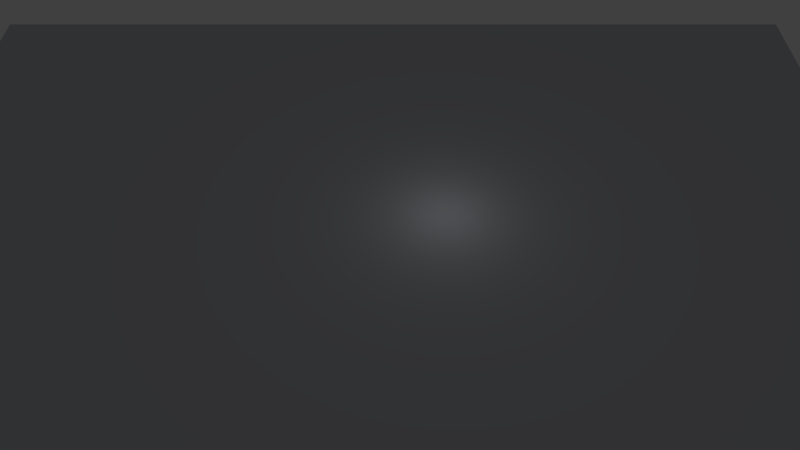 # Source: quard_old.blend  (saved by Blender 2.78.0; exported with 4.5.12 LTS)
import bpy
from mathutils import Matrix  # noqa: F401  (used for matrix-valued properties, if any)

bpy.ops.wm.read_factory_settings(use_empty=True)
scene = bpy.context.scene
scene.name = 'Scene'

# ---- collections
col_collection_1 = bpy.data.collections.new('Collection 1'); scene.collection.children.link(col_collection_1)

# ---- materials (node trees are filled in below, after node groups)
mat_material_002 = bpy.data.materials.new('Material.002')
mat_material_002.alpha_threshold = 0.0
mat_material_002.use_transparent_shadow = False
mat_material_002.diffuse_color = (0.5867, 0.5998, 0.64, 1.0)
mat_material_002.specular_color = (0.5, 0.5, 0.5)
mat_material_002.roughness = 0.5
mat_material_002.specular_intensity = 1.0

# ---- material node trees

# ---- world
world_world = bpy.data.worlds.new('World'); scene.world = world_world
world_world.color = (0.05088, 0.05088, 0.05088)
world_world.use_sun_shadow = False
world_world.sun_shadow_jitter_overblur = 0.0
world_world.cycles.sampling_method = 'MANUAL'

# ---- cameras
cam_camera = bpy.data.cameras.new('Camera')
cam_camera.clip_end = 100.0
cam_camera.lens = 35.0
cam_camera.sensor_width = 32.0
cam_camera.sensor_height = 18.0
cam_camera.ortho_scale = 7.314
cam_camera.dof.focus_distance = 0.0
cam_camera.dof.aperture_fstop = 128.0

# ---- lights
light_lamp = bpy.data.lights.new('Lamp', 'POINT')
light_lamp.transmission_factor = 0.0
light_lamp.cutoff_distance = 30.0
light_lamp.energy = 100.0
light_lamp.shadow_buffer_clip_start = 1.001
light_lamp.shadow_soft_size = 0.1
light_lamp.shadow_maximum_resolution = 0.006
light_lamp.use_absolute_resolution = True

# ---- meshes
me_plane_001 = bpy.data.meshes.new('Plane.001')
me_plane_001.from_pydata([(-44.58, 0.1792, 43.38), (42.96, 0.1792, 43.38), (42.96, 0.1792, -44.16), (-44.58, 0.1792, -44.16)], [], [(0, 1, 2, 3)])
me_plane_001.polygons.foreach_set('use_smooth', [True] * 1)
_k = set([(0, 1), (0, 3), (1, 2), (2, 3)])
me_plane_001.attributes.new('sharp_edge', 'BOOLEAN', 'EDGE').data.foreach_set('value', [ (min(e.vertices), max(e.vertices)) in _k for e in me_plane_001.edges])
_uv = me_plane_001.uv_layers.new(name='UVMap')
_uv.uv.foreach_set('vector', [-4.884, -4.884, 5.884, -4.884, 5.884, 5.884, -4.884, 5.884])
me_plane_001.materials.append(mat_material_002)
me_plane_001.use_remesh_preserve_volume = False
me_plane_001.use_remesh_preserve_attributes = False
me_plane_001.use_mirror_vertex_groups = False
me_plane_001.update()
me_plane_001.normals_split_custom_set([tuple(v) for v in zip(*[iter([0.0, 1.0, 1.508e-07, 0.0, 1.0, 1.508e-07, 0.0, 1.0, 1.508e-07, 0.0, 1.0, 1.508e-07])] * 3)])

# ---- objects
ob_plane_001 = bpy.data.objects.new('Plane.001', me_plane_001)
ob_lamp = bpy.data.objects.new('Lamp', light_lamp)
ob_camera = bpy.data.objects.new('Camera', cam_camera)

# ---- transforms, parenting, visibility, modifiers, constraints
ob_plane_001.location = (0.0, 0.0, 0.0)
ob_plane_001.rotation_euler = (1.571, -0.0, 0.0)
ob_plane_001.lineart.crease_threshold = 0.0
ob_lamp.location = (4.076, 1.005, 5.904)
ob_lamp.rotation_euler = (0.6503, 0.05522, 1.866)
ob_lamp.lock_rotations_4d = False
ob_lamp.empty_display_type = 'ARROWS'
ob_lamp.color = (0.0, 0.0, 0.0, 0.0)
ob_lamp.lineart.crease_threshold = 0.0
ob_camera.location = (0.0, -54.69, 54.69)
ob_camera.rotation_euler = (0.7854, -0.0, 0.0)
ob_camera.scale = (1.0, 1.0, 1.0)
ob_camera.lock_rotations_4d = False
ob_camera.empty_display_type = 'ARROWS'
ob_camera.color = (0.0, 0.0, 0.0, 0.0)
ob_camera.display_type = 'WIRE'
ob_camera.lineart.crease_threshold = 0.0

# ---- collection membership
col_collection_1.objects.link(ob_plane_001)
col_collection_1.objects.link(ob_lamp)
col_collection_1.objects.link(ob_camera)

# ---- scene / render settings (as saved in the file)
scene.camera = ob_camera
scene.frame_start = 1; scene.frame_end = 250; scene.frame_set(1)
scene.render.engine = 'BLENDER_EEVEE_NEXT'
scene.render.resolution_percentage = 50
scene.render.dither_intensity = 0.0
scene.cycles.use_denoising = False
scene.cycles.samples = 128
scene.cycles.sampling_pattern = 'TABULATED_SOBOL'
scene.cycles.light_sampling_threshold = 0.0
scene.cycles.use_adaptive_sampling = False
scene.cycles.use_light_tree = False
scene.cycles.blur_glossy = 0.0
scene.cycles.sample_clamp_indirect = 0.0
scene.view_settings.view_transform = 'Standard'
bpy.context.view_layer.update()
